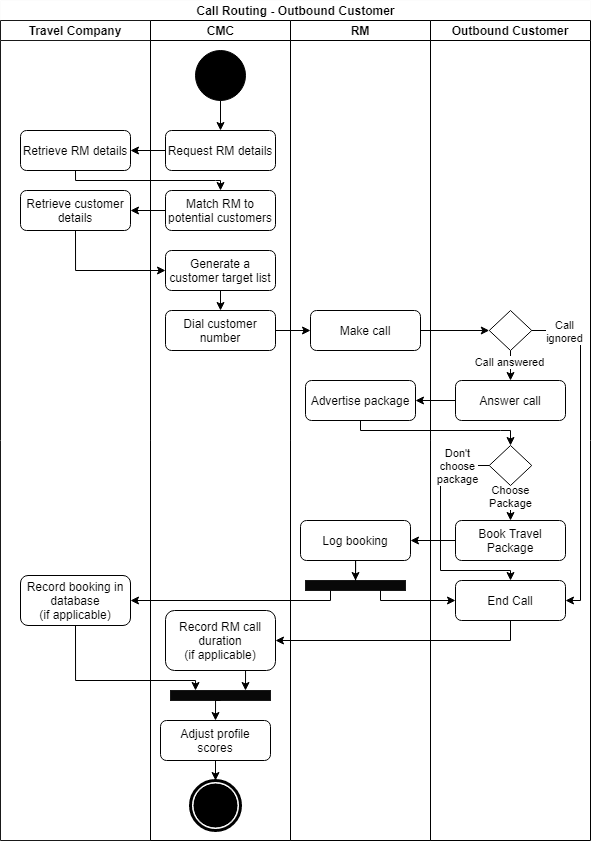

The diagram above was exported from draw.io. Its source (the exported page's mxGraphModel, read from the mxfile embedded in the PNG):
<mxGraphModel dx="1202" dy="-298" grid="1" gridSize="10" guides="1" tooltips="1" connect="1" arrows="1" fold="1" page="1" pageScale="1" pageWidth="1100" pageHeight="850" math="0" shadow="0">
  <root>
    <mxCell id="0" />
    <mxCell id="1" parent="0" />
    <mxCell id="0wMN8iYeEvPjwyQpwgpM-1" value="Call Routing - Outbound Customer" style="swimlane;html=1;childLayout=stackLayout;resizeParent=1;resizeParentMax=0;startSize=20;fillColor=#FFFFFF;strokeColor=#FCFCFC;" parent="1" vertex="1">
      <mxGeometry y="850" width="590" height="840" as="geometry" />
    </mxCell>
    <mxCell id="0wMN8iYeEvPjwyQpwgpM-4" value="Travel Company" style="swimlane;startSize=20;strokeColor=#191919;fillColor=#FFFFFF;" parent="0wMN8iYeEvPjwyQpwgpM-1" vertex="1">
      <mxGeometry y="20" width="150" height="820" as="geometry" />
    </mxCell>
    <mxCell id="ZFau7F9-RE9h0oOdhvS2-6" value="Retrieve customer details" style="shape=ext;rounded=1;html=1;whiteSpace=wrap;fillColor=#FFFFFF;" parent="0wMN8iYeEvPjwyQpwgpM-4" vertex="1">
      <mxGeometry x="20" y="170" width="110" height="40" as="geometry" />
    </mxCell>
    <mxCell id="ZFau7F9-RE9h0oOdhvS2-1" value="Retrieve RM details" style="shape=ext;rounded=1;html=1;whiteSpace=wrap;fillColor=#FFFFFF;" parent="0wMN8iYeEvPjwyQpwgpM-4" vertex="1">
      <mxGeometry x="20" y="110" width="110" height="40" as="geometry" />
    </mxCell>
    <mxCell id="0wMN8iYeEvPjwyQpwgpM-3" value="Record booking in database&lt;br&gt;(if applicable)" style="rounded=1;whiteSpace=wrap;html=1;fillColor=#FFFFFF;" parent="0wMN8iYeEvPjwyQpwgpM-4" vertex="1">
      <mxGeometry x="20" y="555" width="110" height="50" as="geometry" />
    </mxCell>
    <mxCell id="0wMN8iYeEvPjwyQpwgpM-18" value="" style="edgeStyle=orthogonalEdgeStyle;rounded=0;orthogonalLoop=1;jettySize=auto;html=1;entryX=0;entryY=0.5;entryDx=0;entryDy=0;" parent="0wMN8iYeEvPjwyQpwgpM-1" source="0wMN8iYeEvPjwyQpwgpM-12" target="0wMN8iYeEvPjwyQpwgpM-29" edge="1">
      <mxGeometry relative="1" as="geometry">
        <mxPoint x="190" y="290" as="targetPoint" />
      </mxGeometry>
    </mxCell>
    <mxCell id="0wMN8iYeEvPjwyQpwgpM-19" style="edgeStyle=orthogonalEdgeStyle;rounded=0;orthogonalLoop=1;jettySize=auto;html=1;exitX=1;exitY=0.5;exitDx=0;exitDy=0;entryX=0;entryY=0.5;entryDx=0;entryDy=0;" parent="0wMN8iYeEvPjwyQpwgpM-1" source="0wMN8iYeEvPjwyQpwgpM-29" target="0wMN8iYeEvPjwyQpwgpM-36" edge="1">
      <mxGeometry relative="1" as="geometry" />
    </mxCell>
    <mxCell id="0wMN8iYeEvPjwyQpwgpM-21" style="edgeStyle=orthogonalEdgeStyle;rounded=0;orthogonalLoop=1;jettySize=auto;html=1;exitX=0;exitY=0.5;exitDx=0;exitDy=0;entryX=1;entryY=0.5;entryDx=0;entryDy=0;" parent="0wMN8iYeEvPjwyQpwgpM-1" source="0wMN8iYeEvPjwyQpwgpM-40" target="0wMN8iYeEvPjwyQpwgpM-31" edge="1">
      <mxGeometry relative="1" as="geometry" />
    </mxCell>
    <mxCell id="0wMN8iYeEvPjwyQpwgpM-8" value="CMC" style="swimlane;html=1;startSize=20;" parent="0wMN8iYeEvPjwyQpwgpM-1" vertex="1">
      <mxGeometry x="150" y="20" width="140" height="820" as="geometry" />
    </mxCell>
    <mxCell id="0wMN8iYeEvPjwyQpwgpM-9" style="edgeStyle=orthogonalEdgeStyle;rounded=0;orthogonalLoop=1;jettySize=auto;html=1;exitX=0.5;exitY=1;exitDx=0;exitDy=0;entryX=0.5;entryY=0;entryDx=0;entryDy=0;" parent="0wMN8iYeEvPjwyQpwgpM-8" source="0wMN8iYeEvPjwyQpwgpM-10" target="0wMN8iYeEvPjwyQpwgpM-14" edge="1">
      <mxGeometry relative="1" as="geometry" />
    </mxCell>
    <mxCell id="0wMN8iYeEvPjwyQpwgpM-54" value="" style="rounded=0;whiteSpace=wrap;html=1;strokeColor=#191919;fillColor=#080808;" parent="0wMN8iYeEvPjwyQpwgpM-8" vertex="1">
      <mxGeometry x="20" y="670" width="100" height="10" as="geometry" />
    </mxCell>
    <mxCell id="0wMN8iYeEvPjwyQpwgpM-12" value="Dial customer number" style="shape=ext;rounded=1;html=1;whiteSpace=wrap;fillColor=#FFFFFF;" parent="0wMN8iYeEvPjwyQpwgpM-8" vertex="1">
      <mxGeometry x="15" y="290" width="110" height="40" as="geometry" />
    </mxCell>
    <mxCell id="JOwR0CNawGlfkUVZCgUp-1" style="edgeStyle=orthogonalEdgeStyle;rounded=0;orthogonalLoop=1;jettySize=auto;html=1;exitX=0.5;exitY=1;exitDx=0;exitDy=0;entryX=0.5;entryY=0;entryDx=0;entryDy=0;" parent="0wMN8iYeEvPjwyQpwgpM-8" source="0wMN8iYeEvPjwyQpwgpM-13" target="0wMN8iYeEvPjwyQpwgpM-12" edge="1">
      <mxGeometry relative="1" as="geometry" />
    </mxCell>
    <mxCell id="0wMN8iYeEvPjwyQpwgpM-13" value="Generate a customer target list" style="shape=ext;rounded=1;html=1;whiteSpace=wrap;fillColor=#FFFFFF;" parent="0wMN8iYeEvPjwyQpwgpM-8" vertex="1">
      <mxGeometry x="15" y="230" width="110" height="40" as="geometry" />
    </mxCell>
    <mxCell id="ZFau7F9-RE9h0oOdhvS2-4" value="Match RM to potential customers" style="shape=ext;rounded=1;html=1;whiteSpace=wrap;fillColor=#FFFFFF;" parent="0wMN8iYeEvPjwyQpwgpM-8" vertex="1">
      <mxGeometry x="15" y="170" width="110" height="40" as="geometry" />
    </mxCell>
    <mxCell id="0wMN8iYeEvPjwyQpwgpM-10" value="" style="shape=mxgraph.bpmn.shape;html=1;verticalLabelPosition=bottom;labelBackgroundColor=#ffffff;verticalAlign=top;align=center;perimeter=ellipsePerimeter;outlineConnect=0;outline=standard;symbol=general;fillColor=#000000;" parent="0wMN8iYeEvPjwyQpwgpM-8" vertex="1">
      <mxGeometry x="45" y="30" width="50" height="50" as="geometry" />
    </mxCell>
    <mxCell id="0wMN8iYeEvPjwyQpwgpM-14" value="Request RM details" style="shape=ext;rounded=1;html=1;whiteSpace=wrap;fillColor=#FFFFFF;" parent="0wMN8iYeEvPjwyQpwgpM-8" vertex="1">
      <mxGeometry x="15" y="110" width="110" height="40" as="geometry" />
    </mxCell>
    <mxCell id="xJLpjpPqxX-WYFDgM8Ck-2" style="edgeStyle=orthogonalEdgeStyle;rounded=0;orthogonalLoop=1;jettySize=auto;html=1;exitX=0.75;exitY=1;exitDx=0;exitDy=0;entryX=0.75;entryY=0;entryDx=0;entryDy=0;" edge="1" parent="0wMN8iYeEvPjwyQpwgpM-8" source="0wMN8iYeEvPjwyQpwgpM-11" target="0wMN8iYeEvPjwyQpwgpM-54">
      <mxGeometry relative="1" as="geometry" />
    </mxCell>
    <mxCell id="0wMN8iYeEvPjwyQpwgpM-11" value="Record RM call duration&lt;br&gt;(if applicable)" style="shape=ext;rounded=1;html=1;whiteSpace=wrap;fillColor=#FFFFFF;" parent="0wMN8iYeEvPjwyQpwgpM-8" vertex="1">
      <mxGeometry x="15" y="590" width="110" height="60" as="geometry" />
    </mxCell>
    <mxCell id="0wMN8iYeEvPjwyQpwgpM-58" style="edgeStyle=orthogonalEdgeStyle;rounded=0;orthogonalLoop=1;jettySize=auto;html=1;exitX=0.5;exitY=1;exitDx=0;exitDy=0;entryX=0.5;entryY=0;entryDx=0;entryDy=0;" parent="0wMN8iYeEvPjwyQpwgpM-8" source="0wMN8iYeEvPjwyQpwgpM-54" target="0wMN8iYeEvPjwyQpwgpM-7" edge="1">
      <mxGeometry relative="1" as="geometry" />
    </mxCell>
    <mxCell id="0wMN8iYeEvPjwyQpwgpM-5" style="edgeStyle=orthogonalEdgeStyle;rounded=0;orthogonalLoop=1;jettySize=auto;html=1;exitX=0.5;exitY=1;exitDx=0;exitDy=0;entryX=0.5;entryY=0;entryDx=0;entryDy=0;" parent="0wMN8iYeEvPjwyQpwgpM-8" source="0wMN8iYeEvPjwyQpwgpM-7" target="0wMN8iYeEvPjwyQpwgpM-6" edge="1">
      <mxGeometry relative="1" as="geometry" />
    </mxCell>
    <mxCell id="0wMN8iYeEvPjwyQpwgpM-7" value="Adjust profile scores" style="shape=ext;rounded=1;html=1;whiteSpace=wrap;fillColor=#FFFFFF;" parent="0wMN8iYeEvPjwyQpwgpM-8" vertex="1">
      <mxGeometry x="10" y="700" width="110" height="40" as="geometry" />
    </mxCell>
    <mxCell id="0wMN8iYeEvPjwyQpwgpM-6" value="" style="shape=mxgraph.bpmn.shape;html=1;verticalLabelPosition=bottom;labelBackgroundColor=#ffffff;verticalAlign=top;align=center;perimeter=ellipsePerimeter;outlineConnect=0;outline=end;symbol=terminate;fillColor=#FFFFFF;" parent="0wMN8iYeEvPjwyQpwgpM-8" vertex="1">
      <mxGeometry x="40" y="760" width="50" height="50" as="geometry" />
    </mxCell>
    <mxCell id="0wMN8iYeEvPjwyQpwgpM-27" value="RM" style="swimlane;startSize=20;fillColor=#FFFFFF;" parent="0wMN8iYeEvPjwyQpwgpM-1" vertex="1">
      <mxGeometry x="290" y="20" width="140" height="820" as="geometry" />
    </mxCell>
    <mxCell id="0wMN8iYeEvPjwyQpwgpM-47" value="" style="rounded=0;whiteSpace=wrap;html=1;strokeColor=#191919;fillColor=#080808;" parent="0wMN8iYeEvPjwyQpwgpM-27" vertex="1">
      <mxGeometry x="15" y="560" width="100" height="10" as="geometry" />
    </mxCell>
    <mxCell id="0wMN8iYeEvPjwyQpwgpM-31" value="Log booking" style="rounded=1;whiteSpace=wrap;html=1;fillColor=#FFFFFF;" parent="0wMN8iYeEvPjwyQpwgpM-27" vertex="1">
      <mxGeometry x="10" y="500" width="110" height="40" as="geometry" />
    </mxCell>
    <mxCell id="0wMN8iYeEvPjwyQpwgpM-30" value="Advertise package" style="rounded=1;whiteSpace=wrap;html=1;fillColor=#FFFFFF;" parent="0wMN8iYeEvPjwyQpwgpM-27" vertex="1">
      <mxGeometry x="15" y="360" width="110" height="40" as="geometry" />
    </mxCell>
    <mxCell id="0wMN8iYeEvPjwyQpwgpM-29" value="Make call" style="shape=ext;rounded=1;html=1;whiteSpace=wrap;fillColor=#FFFFFF;" parent="0wMN8iYeEvPjwyQpwgpM-27" vertex="1">
      <mxGeometry x="20" y="290" width="110" height="40" as="geometry" />
    </mxCell>
    <mxCell id="0wMN8iYeEvPjwyQpwgpM-49" style="edgeStyle=orthogonalEdgeStyle;rounded=0;orthogonalLoop=1;jettySize=auto;html=1;entryX=0.5;entryY=0;entryDx=0;entryDy=0;" parent="0wMN8iYeEvPjwyQpwgpM-27" source="0wMN8iYeEvPjwyQpwgpM-31" target="0wMN8iYeEvPjwyQpwgpM-47" edge="1">
      <mxGeometry relative="1" as="geometry" />
    </mxCell>
    <mxCell id="0wMN8iYeEvPjwyQpwgpM-32" value="Outbound Customer" style="swimlane;startSize=20;fillColor=#FFFFFF;" parent="0wMN8iYeEvPjwyQpwgpM-1" vertex="1">
      <mxGeometry x="430" y="20" width="160" height="820" as="geometry" />
    </mxCell>
    <mxCell id="0wMN8iYeEvPjwyQpwgpM-33" value="Choose&lt;br&gt;Package" style="edgeStyle=orthogonalEdgeStyle;rounded=0;orthogonalLoop=1;jettySize=auto;html=1;exitX=0.5;exitY=1;exitDx=0;exitDy=0;entryX=0.5;entryY=0;entryDx=0;entryDy=0;" parent="0wMN8iYeEvPjwyQpwgpM-32" source="0wMN8iYeEvPjwyQpwgpM-44" target="0wMN8iYeEvPjwyQpwgpM-40" edge="1">
      <mxGeometry x="-0.3714" relative="1" as="geometry">
        <mxPoint as="offset" />
      </mxGeometry>
    </mxCell>
    <mxCell id="0wMN8iYeEvPjwyQpwgpM-34" style="edgeStyle=orthogonalEdgeStyle;rounded=0;orthogonalLoop=1;jettySize=auto;html=1;exitX=1;exitY=0.5;exitDx=0;exitDy=0;entryX=1;entryY=0.5;entryDx=0;entryDy=0;" parent="0wMN8iYeEvPjwyQpwgpM-32" source="0wMN8iYeEvPjwyQpwgpM-36" target="0wMN8iYeEvPjwyQpwgpM-43" edge="1">
      <mxGeometry relative="1" as="geometry">
        <Array as="points">
          <mxPoint x="150" y="310" />
          <mxPoint x="150" y="580" />
        </Array>
      </mxGeometry>
    </mxCell>
    <mxCell id="0wMN8iYeEvPjwyQpwgpM-35" value="Call&lt;br&gt;ignored" style="edgeLabel;html=1;align=center;verticalAlign=middle;resizable=0;points=[];" parent="0wMN8iYeEvPjwyQpwgpM-34" vertex="1" connectable="0">
      <mxGeometry x="-0.7513" relative="1" as="geometry">
        <mxPoint x="-9.11" as="offset" />
      </mxGeometry>
    </mxCell>
    <mxCell id="0wMN8iYeEvPjwyQpwgpM-40" value="Book Travel&lt;br&gt;Package" style="rounded=1;whiteSpace=wrap;html=1;fillColor=#FFFFFF;" parent="0wMN8iYeEvPjwyQpwgpM-32" vertex="1">
      <mxGeometry x="25" y="500" width="110" height="40" as="geometry" />
    </mxCell>
    <mxCell id="ZFau7F9-RE9h0oOdhvS2-13" style="edgeStyle=orthogonalEdgeStyle;rounded=0;orthogonalLoop=1;jettySize=auto;html=1;exitX=0;exitY=0.5;exitDx=0;exitDy=0;entryX=0.5;entryY=0;entryDx=0;entryDy=0;" parent="0wMN8iYeEvPjwyQpwgpM-32" source="0wMN8iYeEvPjwyQpwgpM-44" target="0wMN8iYeEvPjwyQpwgpM-43" edge="1">
      <mxGeometry relative="1" as="geometry">
        <Array as="points">
          <mxPoint x="10" y="445" />
          <mxPoint x="10" y="550" />
          <mxPoint x="80" y="550" />
        </Array>
      </mxGeometry>
    </mxCell>
    <mxCell id="ZFau7F9-RE9h0oOdhvS2-14" value="Don't&lt;br&gt;choose&lt;br&gt;package" style="edgeLabel;html=1;align=center;verticalAlign=middle;resizable=0;points=[];" parent="ZFau7F9-RE9h0oOdhvS2-13" vertex="1" connectable="0">
      <mxGeometry x="-0.6586" y="2" relative="1" as="geometry">
        <mxPoint x="7.96" y="-2.02" as="offset" />
      </mxGeometry>
    </mxCell>
    <mxCell id="0wMN8iYeEvPjwyQpwgpM-44" value="" style="rhombus;whiteSpace=wrap;html=1;fillColor=#FFFFFF;" parent="0wMN8iYeEvPjwyQpwgpM-32" vertex="1">
      <mxGeometry x="58.75" y="425" width="42.5" height="40" as="geometry" />
    </mxCell>
    <mxCell id="0wMN8iYeEvPjwyQpwgpM-37" value="Answer call" style="rounded=1;whiteSpace=wrap;html=1;fillColor=#FFFFFF;" parent="0wMN8iYeEvPjwyQpwgpM-32" vertex="1">
      <mxGeometry x="25" y="360" width="110" height="40" as="geometry" />
    </mxCell>
    <mxCell id="0wMN8iYeEvPjwyQpwgpM-36" value="" style="rhombus;whiteSpace=wrap;html=1;fillColor=#FFFFFF;" parent="0wMN8iYeEvPjwyQpwgpM-32" vertex="1">
      <mxGeometry x="58.75" y="290" width="42.5" height="40" as="geometry" />
    </mxCell>
    <mxCell id="0wMN8iYeEvPjwyQpwgpM-41" style="edgeStyle=orthogonalEdgeStyle;rounded=0;orthogonalLoop=1;jettySize=auto;html=1;exitX=0.5;exitY=1;exitDx=0;exitDy=0;entryX=0.5;entryY=0;entryDx=0;entryDy=0;" parent="0wMN8iYeEvPjwyQpwgpM-32" source="0wMN8iYeEvPjwyQpwgpM-36" target="0wMN8iYeEvPjwyQpwgpM-37" edge="1">
      <mxGeometry relative="1" as="geometry">
        <mxPoint x="80" y="330" as="targetPoint" />
      </mxGeometry>
    </mxCell>
    <mxCell id="0wMN8iYeEvPjwyQpwgpM-42" value="Call answered" style="edgeLabel;html=1;align=center;verticalAlign=middle;resizable=0;points=[];" parent="0wMN8iYeEvPjwyQpwgpM-41" vertex="1" connectable="0">
      <mxGeometry x="-0.2" y="-2" relative="1" as="geometry">
        <mxPoint as="offset" />
      </mxGeometry>
    </mxCell>
    <mxCell id="0wMN8iYeEvPjwyQpwgpM-43" value="End Call" style="rounded=1;whiteSpace=wrap;html=1;fillColor=#FFFFFF;" parent="0wMN8iYeEvPjwyQpwgpM-32" vertex="1">
      <mxGeometry x="25" y="560" width="110" height="40" as="geometry" />
    </mxCell>
    <mxCell id="0wMN8iYeEvPjwyQpwgpM-50" style="edgeStyle=orthogonalEdgeStyle;rounded=0;orthogonalLoop=1;jettySize=auto;html=1;exitX=0.75;exitY=1;exitDx=0;exitDy=0;entryX=0;entryY=0.5;entryDx=0;entryDy=0;" parent="0wMN8iYeEvPjwyQpwgpM-1" source="0wMN8iYeEvPjwyQpwgpM-47" target="0wMN8iYeEvPjwyQpwgpM-43" edge="1">
      <mxGeometry relative="1" as="geometry">
        <Array as="points">
          <mxPoint x="380" y="600" />
        </Array>
      </mxGeometry>
    </mxCell>
    <mxCell id="0wMN8iYeEvPjwyQpwgpM-52" style="edgeStyle=orthogonalEdgeStyle;rounded=0;orthogonalLoop=1;jettySize=auto;html=1;exitX=0.25;exitY=1;exitDx=0;exitDy=0;entryX=1;entryY=0.5;entryDx=0;entryDy=0;" parent="0wMN8iYeEvPjwyQpwgpM-1" source="0wMN8iYeEvPjwyQpwgpM-47" target="0wMN8iYeEvPjwyQpwgpM-3" edge="1">
      <mxGeometry relative="1" as="geometry">
        <Array as="points">
          <mxPoint x="330" y="600" />
        </Array>
      </mxGeometry>
    </mxCell>
    <mxCell id="ZFau7F9-RE9h0oOdhvS2-2" value="" style="edgeStyle=orthogonalEdgeStyle;rounded=0;orthogonalLoop=1;jettySize=auto;html=1;" parent="0wMN8iYeEvPjwyQpwgpM-1" source="0wMN8iYeEvPjwyQpwgpM-14" target="ZFau7F9-RE9h0oOdhvS2-1" edge="1">
      <mxGeometry relative="1" as="geometry" />
    </mxCell>
    <mxCell id="ZFau7F9-RE9h0oOdhvS2-5" value="" style="edgeStyle=orthogonalEdgeStyle;rounded=0;orthogonalLoop=1;jettySize=auto;html=1;exitX=0.5;exitY=1;exitDx=0;exitDy=0;" parent="0wMN8iYeEvPjwyQpwgpM-1" source="ZFau7F9-RE9h0oOdhvS2-1" target="ZFau7F9-RE9h0oOdhvS2-4" edge="1">
      <mxGeometry relative="1" as="geometry">
        <Array as="points">
          <mxPoint x="215" y="180" />
          <mxPoint x="360" y="180" />
        </Array>
      </mxGeometry>
    </mxCell>
    <mxCell id="ZFau7F9-RE9h0oOdhvS2-7" value="" style="edgeStyle=orthogonalEdgeStyle;rounded=0;orthogonalLoop=1;jettySize=auto;html=1;" parent="0wMN8iYeEvPjwyQpwgpM-1" source="ZFau7F9-RE9h0oOdhvS2-4" target="ZFau7F9-RE9h0oOdhvS2-6" edge="1">
      <mxGeometry relative="1" as="geometry" />
    </mxCell>
    <mxCell id="ZFau7F9-RE9h0oOdhvS2-9" style="edgeStyle=orthogonalEdgeStyle;rounded=0;orthogonalLoop=1;jettySize=auto;html=1;exitX=0.5;exitY=1;exitDx=0;exitDy=0;entryX=0;entryY=0.5;entryDx=0;entryDy=0;" parent="0wMN8iYeEvPjwyQpwgpM-1" source="ZFau7F9-RE9h0oOdhvS2-6" target="0wMN8iYeEvPjwyQpwgpM-13" edge="1">
      <mxGeometry relative="1" as="geometry" />
    </mxCell>
    <mxCell id="ZFau7F9-RE9h0oOdhvS2-11" style="edgeStyle=orthogonalEdgeStyle;rounded=0;orthogonalLoop=1;jettySize=auto;html=1;exitX=0;exitY=0.5;exitDx=0;exitDy=0;entryX=1;entryY=0.5;entryDx=0;entryDy=0;" parent="0wMN8iYeEvPjwyQpwgpM-1" source="0wMN8iYeEvPjwyQpwgpM-37" target="0wMN8iYeEvPjwyQpwgpM-30" edge="1">
      <mxGeometry relative="1" as="geometry" />
    </mxCell>
    <mxCell id="ZFau7F9-RE9h0oOdhvS2-12" style="edgeStyle=orthogonalEdgeStyle;rounded=0;orthogonalLoop=1;jettySize=auto;html=1;exitX=0.5;exitY=1;exitDx=0;exitDy=0;entryX=0.5;entryY=0;entryDx=0;entryDy=0;" parent="0wMN8iYeEvPjwyQpwgpM-1" source="0wMN8iYeEvPjwyQpwgpM-30" target="0wMN8iYeEvPjwyQpwgpM-44" edge="1">
      <mxGeometry relative="1" as="geometry">
        <Array as="points">
          <mxPoint x="500" y="430" />
          <mxPoint x="650" y="430" />
        </Array>
      </mxGeometry>
    </mxCell>
    <mxCell id="ZFau7F9-RE9h0oOdhvS2-19" style="edgeStyle=orthogonalEdgeStyle;rounded=0;orthogonalLoop=1;jettySize=auto;html=1;exitX=0.5;exitY=1;exitDx=0;exitDy=0;entryX=1;entryY=0.5;entryDx=0;entryDy=0;" parent="0wMN8iYeEvPjwyQpwgpM-1" source="0wMN8iYeEvPjwyQpwgpM-43" target="0wMN8iYeEvPjwyQpwgpM-11" edge="1">
      <mxGeometry relative="1" as="geometry" />
    </mxCell>
    <mxCell id="xJLpjpPqxX-WYFDgM8Ck-1" style="edgeStyle=orthogonalEdgeStyle;rounded=0;orthogonalLoop=1;jettySize=auto;html=1;exitX=0.5;exitY=1;exitDx=0;exitDy=0;entryX=0.25;entryY=0;entryDx=0;entryDy=0;" edge="1" parent="0wMN8iYeEvPjwyQpwgpM-1" source="0wMN8iYeEvPjwyQpwgpM-3" target="0wMN8iYeEvPjwyQpwgpM-54">
      <mxGeometry relative="1" as="geometry">
        <Array as="points">
          <mxPoint x="75" y="680" />
          <mxPoint x="195" y="680" />
        </Array>
      </mxGeometry>
    </mxCell>
  </root>
</mxGraphModel>